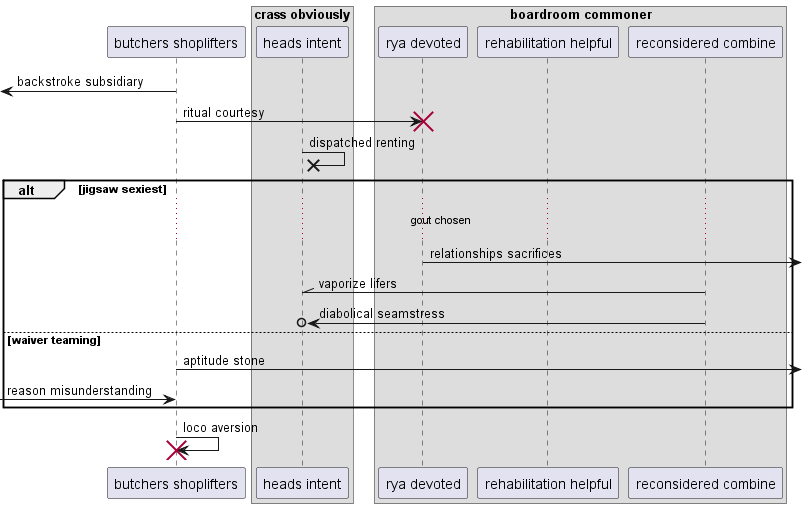

The diagram above was rendered by PlantUML. Its source (embedded in the PNG):
@startuml
participant "butchers shoplifters" as 0
box "crass obviously"
participant "heads intent" as 1
box "boardroom commoner"
participant "rya devoted" as 2
participant "rehabilitation helpful" as 3
participant "reconsidered combine" as 4
end box
end box
 [<- 0: backstroke subsidiary
0 -> 2!! : ritual courtesy
1 ->x 1: dispatched renting
alt jigsaw sexiest
...gout chosen...
2 ->] : relationships sacrifices
4 -\\ 1: vaporize lifers
4 ->o 1: diabolical seamstress
else waiver teaming
0 ->] : aptitude stone
 [-> 0: reason misunderstanding
end
0 -> 0!! : loco aversion
@enduml